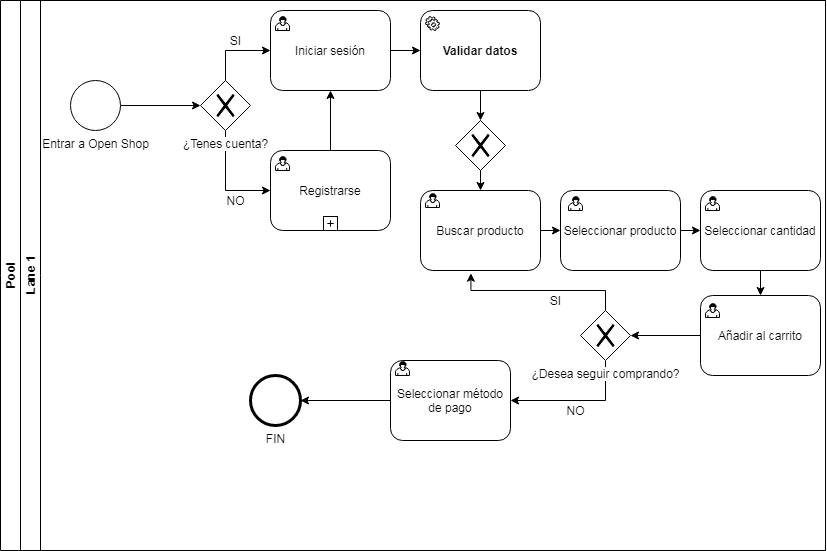

The diagram above was exported from draw.io. Its source (the exported page's mxGraphModel, read from the mxfile embedded in the PNG):
<mxGraphModel dx="2058" dy="643" grid="1" gridSize="10" guides="1" tooltips="1" connect="1" arrows="1" fold="1" page="1" pageScale="1" pageWidth="827" pageHeight="1169" math="0" shadow="0">
  <root>
    <mxCell id="rIc9myWTz7iYBI0FGGZU-0" />
    <mxCell id="rIc9myWTz7iYBI0FGGZU-1" parent="rIc9myWTz7iYBI0FGGZU-0" />
    <mxCell id="rIc9myWTz7iYBI0FGGZU-16" style="edgeStyle=orthogonalEdgeStyle;rounded=0;orthogonalLoop=1;jettySize=auto;html=1;exitX=1;exitY=0.5;exitDx=0;exitDy=0;entryX=0;entryY=0.5;entryDx=0;entryDy=0;" edge="1" parent="rIc9myWTz7iYBI0FGGZU-1" source="rIc9myWTz7iYBI0FGGZU-8" target="rIc9myWTz7iYBI0FGGZU-9">
      <mxGeometry relative="1" as="geometry" />
    </mxCell>
    <mxCell id="rIc9myWTz7iYBI0FGGZU-8" value="Entrar a Open Shop" style="shape=mxgraph.bpmn.shape;html=1;verticalLabelPosition=bottom;labelBackgroundColor=#ffffff;verticalAlign=top;align=center;perimeter=ellipsePerimeter;outlineConnect=0;outline=standard;symbol=general;" vertex="1" parent="rIc9myWTz7iYBI0FGGZU-1">
      <mxGeometry x="65" y="87" width="50" height="50" as="geometry" />
    </mxCell>
    <mxCell id="rIc9myWTz7iYBI0FGGZU-17" style="edgeStyle=orthogonalEdgeStyle;rounded=0;orthogonalLoop=1;jettySize=auto;html=1;exitX=0.5;exitY=1;exitDx=0;exitDy=0;entryX=0;entryY=0.5;entryDx=0;entryDy=0;" edge="1" parent="rIc9myWTz7iYBI0FGGZU-1" source="rIc9myWTz7iYBI0FGGZU-9" target="rIc9myWTz7iYBI0FGGZU-13">
      <mxGeometry relative="1" as="geometry" />
    </mxCell>
    <mxCell id="rIc9myWTz7iYBI0FGGZU-21" style="edgeStyle=orthogonalEdgeStyle;rounded=0;orthogonalLoop=1;jettySize=auto;html=1;exitX=0.5;exitY=0;exitDx=0;exitDy=0;entryX=0;entryY=0.5;entryDx=0;entryDy=0;" edge="1" parent="rIc9myWTz7iYBI0FGGZU-1" source="rIc9myWTz7iYBI0FGGZU-9" target="rIc9myWTz7iYBI0FGGZU-11">
      <mxGeometry relative="1" as="geometry" />
    </mxCell>
    <mxCell id="rIc9myWTz7iYBI0FGGZU-9" value="¿Tenes cuenta?" style="shape=mxgraph.bpmn.shape;html=1;verticalLabelPosition=bottom;labelBackgroundColor=#ffffff;verticalAlign=top;align=center;perimeter=rhombusPerimeter;background=gateway;outlineConnect=0;outline=none;symbol=exclusiveGw;" vertex="1" parent="rIc9myWTz7iYBI0FGGZU-1">
      <mxGeometry x="195" y="87" width="50" height="50" as="geometry" />
    </mxCell>
    <mxCell id="rIc9myWTz7iYBI0FGGZU-18" style="edgeStyle=orthogonalEdgeStyle;rounded=0;orthogonalLoop=1;jettySize=auto;html=1;exitX=1;exitY=0.5;exitDx=0;exitDy=0;" edge="1" parent="rIc9myWTz7iYBI0FGGZU-1" source="rIc9myWTz7iYBI0FGGZU-11" target="rIc9myWTz7iYBI0FGGZU-12">
      <mxGeometry relative="1" as="geometry" />
    </mxCell>
    <mxCell id="rIc9myWTz7iYBI0FGGZU-11" value="Iniciar sesión" style="shape=ext;rounded=1;html=1;whiteSpace=wrap;" vertex="1" parent="rIc9myWTz7iYBI0FGGZU-1">
      <mxGeometry x="265" y="17" width="120" height="80" as="geometry" />
    </mxCell>
    <mxCell id="rIc9myWTz7iYBI0FGGZU-20" style="edgeStyle=orthogonalEdgeStyle;rounded=0;orthogonalLoop=1;jettySize=auto;html=1;exitX=0.5;exitY=1;exitDx=0;exitDy=0;entryX=0.5;entryY=0;entryDx=0;entryDy=0;" edge="1" parent="rIc9myWTz7iYBI0FGGZU-1" source="rIc9myWTz7iYBI0FGGZU-12" target="rIc9myWTz7iYBI0FGGZU-19">
      <mxGeometry relative="1" as="geometry" />
    </mxCell>
    <mxCell id="rIc9myWTz7iYBI0FGGZU-12" value="Validar datos" style="shape=ext;rounded=1;html=1;whiteSpace=wrap;fontStyle=1" vertex="1" parent="rIc9myWTz7iYBI0FGGZU-1">
      <mxGeometry x="415" y="17" width="120" height="80" as="geometry" />
    </mxCell>
    <mxCell id="rIc9myWTz7iYBI0FGGZU-15" style="edgeStyle=orthogonalEdgeStyle;rounded=0;orthogonalLoop=1;jettySize=auto;html=1;exitX=0.5;exitY=0;exitDx=0;exitDy=0;entryX=0.5;entryY=1;entryDx=0;entryDy=0;" edge="1" parent="rIc9myWTz7iYBI0FGGZU-1" source="rIc9myWTz7iYBI0FGGZU-13" target="rIc9myWTz7iYBI0FGGZU-11">
      <mxGeometry relative="1" as="geometry" />
    </mxCell>
    <mxCell id="rIc9myWTz7iYBI0FGGZU-13" value="Registrarse" style="html=1;whiteSpace=wrap;rounded=1;dropTarget=0;" vertex="1" parent="rIc9myWTz7iYBI0FGGZU-1">
      <mxGeometry x="265" y="157" width="120" height="80" as="geometry" />
    </mxCell>
    <mxCell id="rIc9myWTz7iYBI0FGGZU-14" value="" style="html=1;shape=plus;outlineConnect=0;" vertex="1" parent="rIc9myWTz7iYBI0FGGZU-13">
      <mxGeometry x="0.5" y="1" width="14" height="14" relative="1" as="geometry">
        <mxPoint x="-7" y="-14" as="offset" />
      </mxGeometry>
    </mxCell>
    <mxCell id="rIc9myWTz7iYBI0FGGZU-25" style="edgeStyle=orthogonalEdgeStyle;rounded=0;orthogonalLoop=1;jettySize=auto;html=1;exitX=0.5;exitY=1;exitDx=0;exitDy=0;entryX=0.5;entryY=0;entryDx=0;entryDy=0;" edge="1" parent="rIc9myWTz7iYBI0FGGZU-1" source="rIc9myWTz7iYBI0FGGZU-19" target="rIc9myWTz7iYBI0FGGZU-24">
      <mxGeometry relative="1" as="geometry" />
    </mxCell>
    <mxCell id="rIc9myWTz7iYBI0FGGZU-19" value="" style="shape=mxgraph.bpmn.shape;html=1;verticalLabelPosition=bottom;labelBackgroundColor=#ffffff;verticalAlign=top;align=center;perimeter=rhombusPerimeter;background=gateway;outlineConnect=0;outline=none;symbol=exclusiveGw;" vertex="1" parent="rIc9myWTz7iYBI0FGGZU-1">
      <mxGeometry x="450" y="127" width="50" height="50" as="geometry" />
    </mxCell>
    <mxCell id="rIc9myWTz7iYBI0FGGZU-22" value="SI" style="text;html=1;align=center;verticalAlign=middle;resizable=0;points=[];autosize=1;" vertex="1" parent="rIc9myWTz7iYBI0FGGZU-1">
      <mxGeometry x="215" y="37" width="30" height="20" as="geometry" />
    </mxCell>
    <mxCell id="rIc9myWTz7iYBI0FGGZU-23" value="NO" style="text;html=1;align=center;verticalAlign=middle;resizable=0;points=[];autosize=1;" vertex="1" parent="rIc9myWTz7iYBI0FGGZU-1">
      <mxGeometry x="215" y="197" width="30" height="20" as="geometry" />
    </mxCell>
    <mxCell id="rIc9myWTz7iYBI0FGGZU-27" style="edgeStyle=orthogonalEdgeStyle;rounded=0;orthogonalLoop=1;jettySize=auto;html=1;exitX=1;exitY=0.5;exitDx=0;exitDy=0;entryX=0;entryY=0.5;entryDx=0;entryDy=0;" edge="1" parent="rIc9myWTz7iYBI0FGGZU-1" source="rIc9myWTz7iYBI0FGGZU-24" target="rIc9myWTz7iYBI0FGGZU-26">
      <mxGeometry relative="1" as="geometry" />
    </mxCell>
    <mxCell id="rIc9myWTz7iYBI0FGGZU-24" value="Buscar producto" style="shape=ext;rounded=1;html=1;whiteSpace=wrap;" vertex="1" parent="rIc9myWTz7iYBI0FGGZU-1">
      <mxGeometry x="415" y="197" width="120" height="80" as="geometry" />
    </mxCell>
    <mxCell id="rIc9myWTz7iYBI0FGGZU-29" style="edgeStyle=orthogonalEdgeStyle;rounded=0;orthogonalLoop=1;jettySize=auto;html=1;exitX=1;exitY=0.5;exitDx=0;exitDy=0;entryX=0;entryY=0.5;entryDx=0;entryDy=0;" edge="1" parent="rIc9myWTz7iYBI0FGGZU-1" source="rIc9myWTz7iYBI0FGGZU-26" target="rIc9myWTz7iYBI0FGGZU-28">
      <mxGeometry relative="1" as="geometry" />
    </mxCell>
    <mxCell id="rIc9myWTz7iYBI0FGGZU-26" value="Seleccionar producto" style="shape=ext;rounded=1;html=1;whiteSpace=wrap;" vertex="1" parent="rIc9myWTz7iYBI0FGGZU-1">
      <mxGeometry x="555" y="197" width="120" height="80" as="geometry" />
    </mxCell>
    <mxCell id="rIc9myWTz7iYBI0FGGZU-31" style="edgeStyle=orthogonalEdgeStyle;rounded=0;orthogonalLoop=1;jettySize=auto;html=1;exitX=0.5;exitY=1;exitDx=0;exitDy=0;entryX=0.5;entryY=0;entryDx=0;entryDy=0;" edge="1" parent="rIc9myWTz7iYBI0FGGZU-1" source="rIc9myWTz7iYBI0FGGZU-28" target="rIc9myWTz7iYBI0FGGZU-30">
      <mxGeometry relative="1" as="geometry" />
    </mxCell>
    <mxCell id="rIc9myWTz7iYBI0FGGZU-28" value="Seleccionar cantidad" style="shape=ext;rounded=1;html=1;whiteSpace=wrap;" vertex="1" parent="rIc9myWTz7iYBI0FGGZU-1">
      <mxGeometry x="695" y="197" width="120" height="80" as="geometry" />
    </mxCell>
    <mxCell id="rIc9myWTz7iYBI0FGGZU-34" style="edgeStyle=orthogonalEdgeStyle;rounded=0;orthogonalLoop=1;jettySize=auto;html=1;exitX=0;exitY=0.5;exitDx=0;exitDy=0;entryX=1;entryY=0.5;entryDx=0;entryDy=0;" edge="1" parent="rIc9myWTz7iYBI0FGGZU-1" source="rIc9myWTz7iYBI0FGGZU-30" target="rIc9myWTz7iYBI0FGGZU-32">
      <mxGeometry relative="1" as="geometry" />
    </mxCell>
    <mxCell id="rIc9myWTz7iYBI0FGGZU-30" value="Añadir al carrito" style="shape=ext;rounded=1;html=1;whiteSpace=wrap;" vertex="1" parent="rIc9myWTz7iYBI0FGGZU-1">
      <mxGeometry x="695" y="302" width="120" height="80" as="geometry" />
    </mxCell>
    <mxCell id="rIc9myWTz7iYBI0FGGZU-36" style="edgeStyle=orthogonalEdgeStyle;rounded=0;orthogonalLoop=1;jettySize=auto;html=1;exitX=0.5;exitY=1;exitDx=0;exitDy=0;entryX=1;entryY=0.5;entryDx=0;entryDy=0;" edge="1" parent="rIc9myWTz7iYBI0FGGZU-1" source="rIc9myWTz7iYBI0FGGZU-32" target="rIc9myWTz7iYBI0FGGZU-35">
      <mxGeometry relative="1" as="geometry" />
    </mxCell>
    <mxCell id="rIc9myWTz7iYBI0FGGZU-37" style="edgeStyle=orthogonalEdgeStyle;rounded=0;orthogonalLoop=1;jettySize=auto;html=1;exitX=0.5;exitY=0;exitDx=0;exitDy=0;entryX=0.42;entryY=1.034;entryDx=0;entryDy=0;entryPerimeter=0;" edge="1" parent="rIc9myWTz7iYBI0FGGZU-1" source="rIc9myWTz7iYBI0FGGZU-32" target="rIc9myWTz7iYBI0FGGZU-24">
      <mxGeometry relative="1" as="geometry" />
    </mxCell>
    <mxCell id="rIc9myWTz7iYBI0FGGZU-32" value="¿Desea seguir comprando?" style="shape=mxgraph.bpmn.shape;html=1;verticalLabelPosition=bottom;labelBackgroundColor=#ffffff;verticalAlign=top;align=center;perimeter=rhombusPerimeter;background=gateway;outlineConnect=0;outline=none;symbol=exclusiveGw;" vertex="1" parent="rIc9myWTz7iYBI0FGGZU-1">
      <mxGeometry x="575" y="317" width="50" height="50" as="geometry" />
    </mxCell>
    <mxCell id="rIc9myWTz7iYBI0FGGZU-41" style="edgeStyle=orthogonalEdgeStyle;rounded=0;orthogonalLoop=1;jettySize=auto;html=1;exitX=0;exitY=0.5;exitDx=0;exitDy=0;entryX=1;entryY=0.5;entryDx=0;entryDy=0;" edge="1" parent="rIc9myWTz7iYBI0FGGZU-1" source="rIc9myWTz7iYBI0FGGZU-35" target="rIc9myWTz7iYBI0FGGZU-40">
      <mxGeometry relative="1" as="geometry" />
    </mxCell>
    <mxCell id="rIc9myWTz7iYBI0FGGZU-35" value="Seleccionar método de pago" style="shape=ext;rounded=1;html=1;whiteSpace=wrap;" vertex="1" parent="rIc9myWTz7iYBI0FGGZU-1">
      <mxGeometry x="385" y="367" width="120" height="80" as="geometry" />
    </mxCell>
    <mxCell id="rIc9myWTz7iYBI0FGGZU-38" value="NO" style="text;html=1;align=center;verticalAlign=middle;resizable=0;points=[];autosize=1;" vertex="1" parent="rIc9myWTz7iYBI0FGGZU-1">
      <mxGeometry x="555" y="407" width="30" height="20" as="geometry" />
    </mxCell>
    <mxCell id="rIc9myWTz7iYBI0FGGZU-39" value="SI" style="text;html=1;align=center;verticalAlign=middle;resizable=0;points=[];autosize=1;" vertex="1" parent="rIc9myWTz7iYBI0FGGZU-1">
      <mxGeometry x="535" y="297" width="30" height="20" as="geometry" />
    </mxCell>
    <mxCell id="rIc9myWTz7iYBI0FGGZU-40" value="FIN" style="shape=mxgraph.bpmn.shape;html=1;verticalLabelPosition=bottom;labelBackgroundColor=#ffffff;verticalAlign=top;align=center;perimeter=ellipsePerimeter;outlineConnect=0;outline=end;symbol=general;" vertex="1" parent="rIc9myWTz7iYBI0FGGZU-1">
      <mxGeometry x="245" y="382" width="50" height="50" as="geometry" />
    </mxCell>
    <mxCell id="rIc9myWTz7iYBI0FGGZU-42" value="Pool" style="swimlane;html=1;childLayout=stackLayout;resizeParent=1;resizeParentMax=0;horizontal=0;startSize=20;horizontalStack=0;" vertex="1" parent="rIc9myWTz7iYBI0FGGZU-1">
      <mxGeometry x="-5" y="7" width="825" height="550" as="geometry" />
    </mxCell>
    <mxCell id="rIc9myWTz7iYBI0FGGZU-43" value="Lane 1" style="swimlane;html=1;startSize=20;horizontal=0;" vertex="1" parent="rIc9myWTz7iYBI0FGGZU-42">
      <mxGeometry x="20" width="805" height="550" as="geometry" />
    </mxCell>
    <mxCell id="rIc9myWTz7iYBI0FGGZU-46" value="" style="shape=mxgraph.bpmn.user_task;html=1;outlineConnect=0;" vertex="1" parent="rIc9myWTz7iYBI0FGGZU-43">
      <mxGeometry x="255" y="16" width="14" height="14" as="geometry" />
    </mxCell>
    <mxCell id="rIc9myWTz7iYBI0FGGZU-47" value="" style="shape=mxgraph.bpmn.user_task;html=1;outlineConnect=0;" vertex="1" parent="rIc9myWTz7iYBI0FGGZU-43">
      <mxGeometry x="255" y="156" width="14" height="14" as="geometry" />
    </mxCell>
    <mxCell id="rIc9myWTz7iYBI0FGGZU-48" value="" style="shape=mxgraph.bpmn.service_task;html=1;outlineConnect=0;" vertex="1" parent="rIc9myWTz7iYBI0FGGZU-43">
      <mxGeometry x="405" y="16" width="14" height="14" as="geometry" />
    </mxCell>
    <mxCell id="rIc9myWTz7iYBI0FGGZU-49" value="" style="shape=mxgraph.bpmn.user_task;html=1;outlineConnect=0;" vertex="1" parent="rIc9myWTz7iYBI0FGGZU-43">
      <mxGeometry x="405" y="193" width="14" height="14" as="geometry" />
    </mxCell>
    <mxCell id="rIc9myWTz7iYBI0FGGZU-50" value="" style="shape=mxgraph.bpmn.user_task;html=1;outlineConnect=0;" vertex="1" parent="rIc9myWTz7iYBI0FGGZU-43">
      <mxGeometry x="548" y="196" width="14" height="14" as="geometry" />
    </mxCell>
    <mxCell id="rIc9myWTz7iYBI0FGGZU-51" value="" style="shape=mxgraph.bpmn.user_task;html=1;outlineConnect=0;" vertex="1" parent="rIc9myWTz7iYBI0FGGZU-43">
      <mxGeometry x="685" y="196" width="14" height="14" as="geometry" />
    </mxCell>
    <mxCell id="rIc9myWTz7iYBI0FGGZU-52" value="" style="shape=mxgraph.bpmn.user_task;html=1;outlineConnect=0;" vertex="1" parent="rIc9myWTz7iYBI0FGGZU-43">
      <mxGeometry x="685" y="303" width="14" height="14" as="geometry" />
    </mxCell>
    <mxCell id="rIc9myWTz7iYBI0FGGZU-53" value="" style="shape=mxgraph.bpmn.user_task;html=1;outlineConnect=0;" vertex="1" parent="rIc9myWTz7iYBI0FGGZU-43">
      <mxGeometry x="375" y="361" width="14" height="14" as="geometry" />
    </mxCell>
    <mxCell id="rIc9myWTz7iYBI0FGGZU-54" value="Text" style="text;html=1;align=center;verticalAlign=middle;resizable=0;points=[];autosize=1;" vertex="1" parent="rIc9myWTz7iYBI0FGGZU-43">
      <mxGeometry x="643" y="476" width="40" height="20" as="geometry" />
    </mxCell>
  </root>
</mxGraphModel>